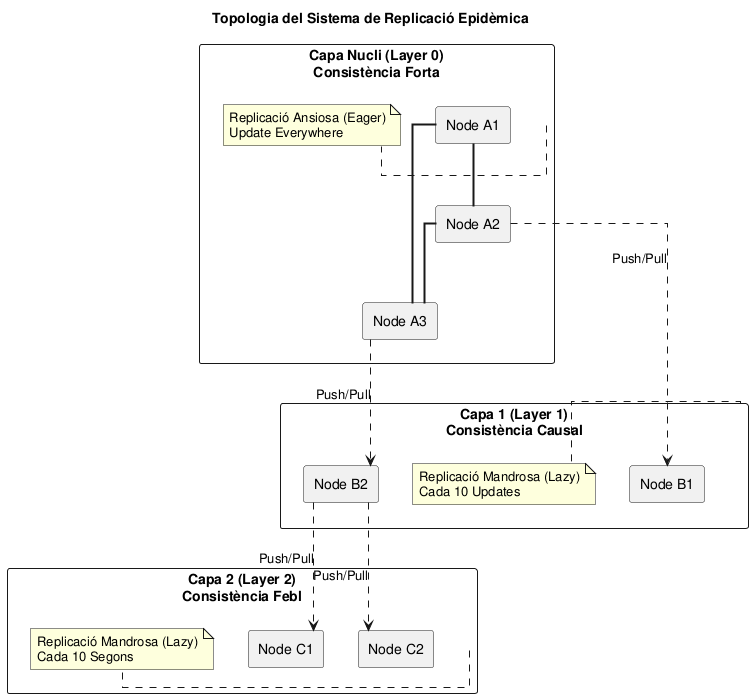

The diagram above was rendered by PlantUML. Its source (embedded in the PNG):
@startuml
skinparam componentStyle rectangle
skinparam packageStyle rectangle
skinparam linetype ortho

title Topologia del Sistema de Replicació Epidèmica

package "Capa Nucli (Layer 0)\nConsistència Forta" as Core {
    [Node A1] as A1
    [Node A2] as A2
    [Node A3] as A3
    
    note right of Core
      Replicació Ansiosa (Eager)
      Update Everywhere
    end note
}

package "Capa 1 (Layer 1)\nConsistència Causal" as L1 {
    [Node B1] as B1
    [Node B2] as B2
    
    note right of L1
      Replicació Mandrosa (Lazy)
      Cada 10 Updates
    end note
}

package "Capa 2 (Layer 2)\nConsistència Febl" as L2 {
    [Node C1] as C1
    [Node C2] as C2
    
    note right of L2
      Replicació Mandrosa (Lazy)
      Cada 10 Segons
    end note
}

' Connexions del Nucli (Mesh)
A1 -[thickness=2]- A2
A2 -[thickness=2]- A3
A3 -[thickness=2]- A1

' Connexions Capa 1 (Basat en main.py)
A2 ..> B1 : Push/Pull
A3 ..> B2 : Push/Pull

' Connexions Capa 2 (Basat en main.py)
B2 ..> C1 : Push/Pull
B2 ..> C2 : Push/Pull

@enduml